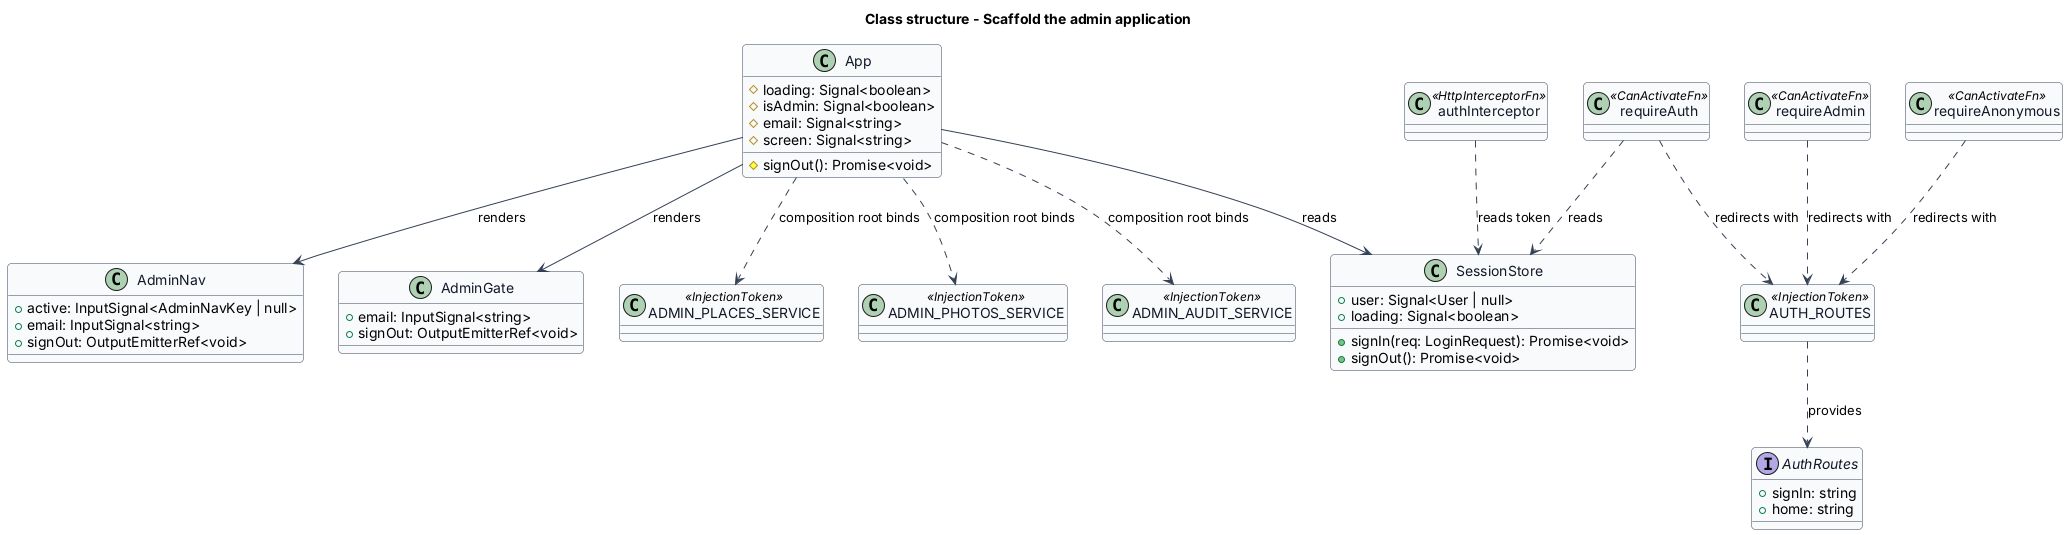

The diagram above was rendered by PlantUML. Its source (embedded in the PNG):
@startuml
skinparam backgroundColor #FFFFFF
skinparam shadowing false
skinparam roundcorner 8
skinparam defaultFontName Arial
skinparam ArrowColor #344054
skinparam class {
  BorderColor #344054
  FontColor #101828
  BackgroundColor #F9FAFB
}
title Class structure - Scaffold the admin application

class App {
  #loading: Signal<boolean>
  #isAdmin: Signal<boolean>
  #email: Signal<string>
  #screen: Signal<string>
  #signOut(): Promise<void>
}
class AdminNav {
  +active: InputSignal<AdminNavKey | null>
  +email: InputSignal<string>
  +signOut: OutputEmitterRef<void>
}
class AdminGate {
  +email: InputSignal<string>
  +signOut: OutputEmitterRef<void>
}
interface AuthRoutes {
  +signIn: string
  +home: string
}
class "AUTH_ROUTES" as AuthRoutesToken <<InjectionToken>>
class "requireAuth" as RequireAuth <<CanActivateFn>>
class "requireAnonymous" as RequireAnonymous <<CanActivateFn>>
class "requireAdmin" as RequireAdmin <<CanActivateFn>>
class "authInterceptor" as AuthInterceptor <<HttpInterceptorFn>>
class SessionStore {
  +user: Signal<User | null>
  +loading: Signal<boolean>
  +signIn(req: LoginRequest): Promise<void>
  +signOut(): Promise<void>
}
class "ADMIN_PLACES_SERVICE" as PlacesToken <<InjectionToken>>
class "ADMIN_PHOTOS_SERVICE" as PhotosToken <<InjectionToken>>
class "ADMIN_AUDIT_SERVICE" as AuditToken <<InjectionToken>>

App --> SessionStore : reads
App --> AdminNav : renders
App --> AdminGate : renders
RequireAuth ..> AuthRoutesToken : redirects with
RequireAnonymous ..> AuthRoutesToken : redirects with
RequireAdmin ..> AuthRoutesToken : redirects with
AuthRoutesToken ..> AuthRoutes : provides
RequireAuth ..> SessionStore : reads
AuthInterceptor ..> SessionStore : reads token
App ..> PlacesToken : composition root binds
App ..> PhotosToken : composition root binds
App ..> AuditToken : composition root binds
@enduml